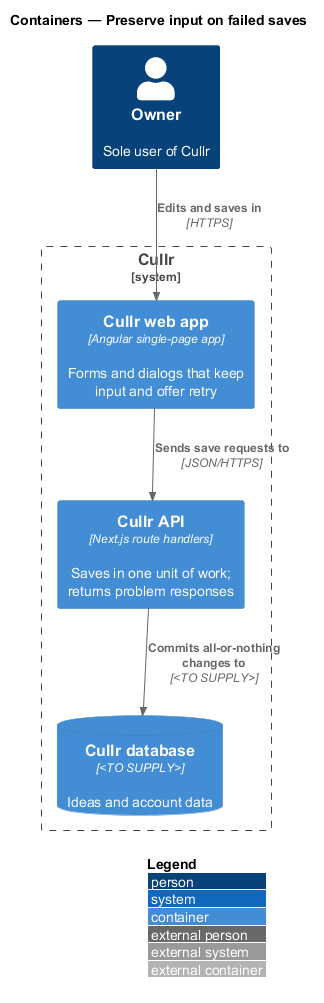

The diagram above was rendered by PlantUML. Its source (embedded in the PNG):
@startuml
!include <C4/C4_Container>
LAYOUT_WITH_LEGEND()
title Containers — Preserve input on failed saves

Person(owner, "Owner", "Sole user of Cullr")
System_Boundary(cullr, "Cullr") {
  Container(spa, "Cullr web app", "Angular single-page app", "Forms and dialogs that keep input and offer retry")
  Container(api, "Cullr API", "Next.js route handlers", "Saves in one unit of work; returns problem responses")
  ContainerDb(db, "Cullr database", "<TO SUPPLY>", "Ideas and account data")
}
Rel(owner, spa, "Edits and saves in", "HTTPS")
Rel(spa, api, "Sends save requests to", "JSON/HTTPS")
Rel(api, db, "Commits all-or-nothing changes to", "<TO SUPPLY>")
@enduml